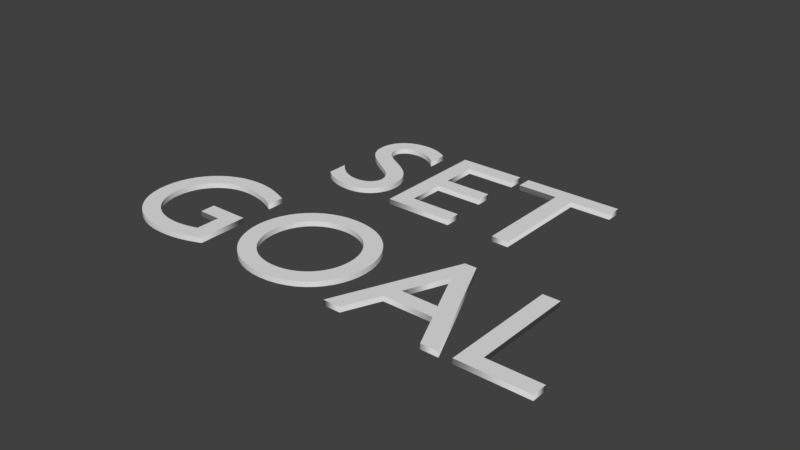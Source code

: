 # Source: set_goal_3d_text.blend  (saved by Blender 2.77.0; exported with 4.5.12 LTS)
import bpy
from mathutils import Matrix  # noqa: F401  (used for matrix-valued properties, if any)

bpy.ops.wm.read_factory_settings(use_empty=True)
scene = bpy.context.scene
scene.name = 'Scene'

# ---- collections
col_collection_1 = bpy.data.collections.new('Collection 1'); scene.collection.children.link(col_collection_1)

# ---- world
world_world = bpy.data.worlds.new('World'); scene.world = world_world
world_world.color = (0.05088, 0.05088, 0.05088)
world_world.use_sun_shadow = False
world_world.sun_shadow_jitter_overblur = 0.0
world_world.cycles.sampling_method = 'MANUAL'

# ---- curves / text
txt_text = bpy.data.curves.new('Text', 'FONT')
txt_text.dimensions = '2D'
txt_text.body = 'SET\nGOAL'
txt_text.use_path_clamp = True
txt_text.bevel_resolution = 0
txt_text.extrude = 0.015
txt_text.align_x = 'CENTER'
txt_text.offset_x = -0.006442
txt_text.offset_y = 0.2377

# ---- objects
ob_text = bpy.data.objects.new('Text', txt_text)

# ---- transforms, parenting, visibility, modifiers, constraints
ob_text.location = (0.0, 0.0, 0.0)
ob_text.lineart.crease_threshold = 0.0

# ---- collection membership
col_collection_1.objects.link(ob_text)

# ---- scene / render settings (as saved in the file)
scene.frame_start = 1; scene.frame_end = 250; scene.frame_set(1)
scene.render.engine = 'BLENDER_EEVEE_NEXT'
scene.render.resolution_percentage = 50
scene.render.dither_intensity = 0.0
scene.cycles.use_denoising = False
scene.cycles.samples = 128
scene.cycles.sampling_pattern = 'TABULATED_SOBOL'
scene.cycles.light_sampling_threshold = 0.0
scene.cycles.use_adaptive_sampling = False
scene.cycles.use_light_tree = False
scene.cycles.blur_glossy = 0.0
scene.cycles.sample_clamp_indirect = 0.0
scene.view_settings.view_transform = 'Standard'
bpy.context.view_layer.update()

# ---- added for rendering (the .blend has no active camera and no usable light): camera, sun
cam_auto = bpy.data.cameras.new('AutoCamera')
cam_auto.lens = 50.0
cam_auto.sensor_width = 36.0
cam_auto.clip_end = 1000.0
ob_auto_camera = bpy.data.objects.new('AutoCamera', cam_auto)
scene.collection.objects.link(ob_auto_camera)
ob_auto_camera.location = (3.25436, -3.88531, 2.62864)
ob_auto_camera.rotation_euler = (1.09748, -7.21219e-08, 0.694738)
scene.camera = ob_auto_camera
light_auto_sun = bpy.data.lights.new('AutoSun', 'SUN')
light_auto_sun.energy = 3.0
light_auto_sun.angle = 0.0523599
ob_auto_sun = bpy.data.objects.new('AutoSun', light_auto_sun)
scene.collection.objects.link(ob_auto_sun)
ob_auto_sun.rotation_euler = (0.872665, 0.174533, 0.523599)
bpy.context.view_layer.update()

